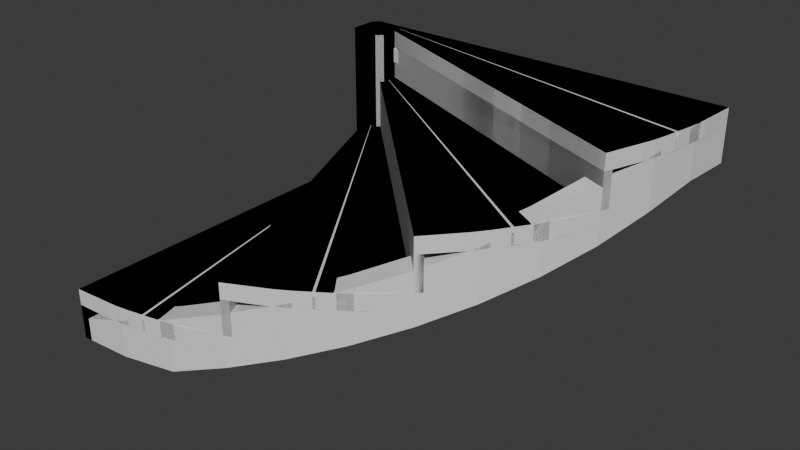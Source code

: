 # Source: build_wood_stairsSpiralLeft.blend  (saved by Blender 5.1.30; exported with 4.5.12 LTS)
import bpy
from mathutils import Matrix  # noqa: F401  (used for matrix-valued properties, if any)

bpy.ops.wm.read_factory_settings(use_empty=True)
scene = bpy.context.scene
scene.name = 'Scene'

# ---- materials (node trees are filled in below, after node groups)
mat_build_wood_plank = bpy.data.materials.new('build_wood_plank')
mat_build_wood_plank.diffuse_color = (0.42, 0.33, 0.24, 1.0)
mat_build_wood_beam = bpy.data.materials.new('build_wood_beam')
mat_build_wood_beam.diffuse_color = (0.3, 0.23, 0.17, 1.0)
mat_build_roof_thatch = bpy.data.materials.new('build_roof_thatch')
mat_build_roof_thatch.diffuse_color = (0.58, 0.48, 0.29, 1.0)

# ---- material node trees
mat_build_wood_plank.use_nodes = True; mat_build_wood_plank.node_tree.nodes.clear()
_N = mat_build_wood_plank.node_tree.nodes; _L = mat_build_wood_plank.node_tree.links
n0 = _N.new('ShaderNodeBsdfPrincipled'); n0.name = 'Principled BSDF'; n0.location = (-200, 100)
n1 = _N.new('ShaderNodeOutputMaterial'); n1.name = 'Material Output'; n1.location = (200, 100)
_L.new(n0.outputs[0], n1.inputs[0])
n1.is_active_output = True
mat_build_wood_beam.use_nodes = True; mat_build_wood_beam.node_tree.nodes.clear()
_N = mat_build_wood_beam.node_tree.nodes; _L = mat_build_wood_beam.node_tree.links
n0 = _N.new('ShaderNodeBsdfPrincipled'); n0.name = 'Principled BSDF'; n0.location = (-200, 100)
n1 = _N.new('ShaderNodeOutputMaterial'); n1.name = 'Material Output'; n1.location = (200, 100)
_L.new(n0.outputs[0], n1.inputs[0])
n1.is_active_output = True
mat_build_roof_thatch.use_nodes = True; mat_build_roof_thatch.node_tree.nodes.clear()
_N = mat_build_roof_thatch.node_tree.nodes; _L = mat_build_roof_thatch.node_tree.links
n0 = _N.new('ShaderNodeBsdfPrincipled'); n0.name = 'Principled BSDF'; n0.location = (-200, 100)
n1 = _N.new('ShaderNodeOutputMaterial'); n1.name = 'Material Output'; n1.location = (200, 100)
_L.new(n0.outputs[0], n1.inputs[0])
n1.is_active_output = True

# ---- world
world_world = bpy.data.worlds.new('World'); scene.world = world_world
world_world.use_nodes = True; world_world.node_tree.nodes.clear()
_N = world_world.node_tree.nodes; _L = world_world.node_tree.links
n0 = _N.new('ShaderNodeOutputWorld'); n0.name = 'World Output'; n0.location = (200, 100)
n1 = _N.new('ShaderNodeBackground'); n1.name = 'Background'; n1.location = (-200, 100)
n1.inputs[0].default_value = (0.05088, 0.05088, 0.05088, 1.0)
_L.new(n1.outputs[0], n0.inputs[0])
n0.is_active_output = True
world_world.color = (0.05088, 0.05088, 0.05088)
world_world.sun_shadow_jitter_overblur = 0.0

# ---- meshes
me_build_wood_stairsspiralleft = bpy.data.meshes.new('build_wood_stairsSpiralLeft')
me_build_wood_stairsspiralleft.from_pydata([(-1.0, 0.9, -0.5), (-1.0, -1.0, -0.5), (-0.96, -1.0, -0.5), (-0.96, 0.9, -0.5), (-1.0, 0.9, -0.33), (-1.0, -1.0, -0.33), (-0.96, -1.0, -0.33), (-0.96, 0.9, -0.33), (-1.0, 0.9, -0.33), (-1.0, -1.0, -0.33), (-0.807, -0.9907, -0.33), (-0.6157, -0.9627, -0.33), (-0.9808, 0.9019, -0.33), (-1.0, 0.9, -0.25), (-1.0, -1.0, -0.25), (-0.807, -0.9907, -0.25), (-0.6157, -0.9627, -0.25), (-0.9808, 0.9019, -0.25), (-0.9802, 0.902, -0.33), (-0.6039, -0.9604, -0.33), (-0.4166, -0.913, -0.33), (-0.2346, -0.8478, -0.33), (-0.9617, 0.9076, -0.33), (-0.9802, 0.902, -0.25), (-0.6039, -0.9604, -0.25), (-0.4166, -0.913, -0.25), (-0.2346, -0.8478, -0.25), (-0.9617, 0.9076, -0.25), (-1.0, 0.8951, -0.43), (-0.9462, 0.9087, -0.43), (-0.9315, 0.9117, -0.415), (-0.9315, 0.9117, -0.345), (-0.9462, 0.9087, -0.33), (-1.0, 0.8951, -0.33), (-1.0, 0.8922, -0.345), (-1.0, 0.8922, -0.415), (-0.6676, -0.8507, -0.43), (-0.5989, -0.837, -0.43), (-0.5842, -0.8341, -0.415), (-0.5842, -0.8341, -0.345), (-0.5989, -0.837, -0.33), (-0.6676, -0.8507, -0.33), (-0.6823, -0.8536, -0.345), (-0.6823, -0.8536, -0.415), (-0.9617, 0.9076, -0.25), (-0.2346, -0.8478, -0.25), (-0.1977, -0.8325, -0.25), (-0.9248, 0.9229, -0.25), (-0.9617, 0.9076, -0.08), (-0.2346, -0.8478, -0.08), (-0.1977, -0.8325, -0.08), (-0.9248, 0.9229, -0.08), (-0.9617, 0.9076, -0.08), (-0.2346, -0.8478, -0.08), (-0.05985, -0.7653, -0.08), (0.1061, -0.6663, -0.08), (-0.9447, 0.9167, -0.08), (-0.9617, 0.9076, 0.0), (-0.2346, -0.8478, 0.0), (-0.05985, -0.7653, 0.0), (0.1061, -0.6663, 0.0), (-0.9447, 0.9167, 0.0), (-0.9442, 0.917, -0.08), (0.1161, -0.6596, -0.08), (0.2711, -0.5441, -0.08), (0.4142, -0.4142, -0.08), (-0.9293, 0.9293, -0.08), (-0.9442, 0.917, 0.0), (0.1161, -0.6596, 0.0), (0.2711, -0.5441, 0.0), (0.4142, -0.4142, 0.0), (-0.9293, 0.9293, 0.0), (-0.9735, 0.8974, -0.18), (-0.9153, 0.9363, -0.18), (-0.9029, 0.9446, -0.165), (-0.9029, 0.9446, -0.095), (-0.9153, 0.9363, -0.08), (-0.9735, 0.8974, -0.08), (-0.986, 0.8891, -0.095), (-0.986, 0.8891, -0.165), (0.01537, -0.5826, -0.18), (0.07357, -0.5437, -0.18), (0.08605, -0.5354, -0.165), (0.08605, -0.5354, -0.095), (0.07357, -0.5437, -0.08), (0.01537, -0.5826, -0.08), (0.002899, -0.5909, -0.095), (0.002899, -0.5909, -0.165), (-0.9293, 0.9293, 0.0), (0.4142, -0.4142, 0.0), (0.4425, -0.3859, 0.0), (-0.901, 0.9576, 0.0), (-0.9293, 0.9293, 0.17), (0.4142, -0.4142, 0.17), (0.4425, -0.3859, 0.17), (-0.901, 0.9576, 0.17), (-0.9293, 0.9293, 0.17), (0.4142, -0.4142, 0.17), (0.5441, -0.2711, 0.17), (0.6596, -0.1161, 0.17), (-0.917, 0.9442, 0.17), (-0.9293, 0.9293, 0.25), (0.4142, -0.4142, 0.25), (0.5441, -0.2711, 0.25), (0.6596, -0.1161, 0.25), (-0.917, 0.9442, 0.25), (-0.9167, 0.9447, 0.17), (0.6663, -0.1061, 0.17), (0.7653, 0.05985, 0.17), (0.8478, 0.2346, 0.17), (-0.9076, 0.9617, 0.17), (-0.9167, 0.9447, 0.25), (0.6663, -0.1061, 0.25), (0.7653, 0.05985, 0.25), (0.8478, 0.2346, 0.25), (-0.9076, 0.9617, 0.25), (-0.9363, 0.9153, 0.07), (-0.8974, 0.9735, 0.07), (-0.8891, 0.986, 0.085), (-0.8891, 0.986, 0.155), (-0.8974, 0.9735, 0.17), (-0.9363, 0.9153, 0.17), (-0.9446, 0.9029, 0.155), (-0.9446, 0.9029, 0.085), (0.5437, -0.07357, 0.07), (0.5826, -0.01537, 0.07), (0.5909, -0.002899, 0.085), (0.5909, -0.002899, 0.155), (0.5826, -0.01537, 0.17), (0.5437, -0.07357, 0.17), (0.5354, -0.08605, 0.155), (0.5354, -0.08605, 0.085), (-0.9076, 0.9617, 0.25), (0.8478, 0.2346, 0.25), (0.8631, 0.2716, 0.25), (-0.8923, 0.9987, 0.25), (-0.9076, 0.9617, 0.42), (0.8478, 0.2346, 0.42), (0.8631, 0.2716, 0.42), (-0.8923, 0.9987, 0.42), (-0.9076, 0.9617, 0.42), (0.8478, 0.2346, 0.42), (0.913, 0.4166, 0.42), (0.9604, 0.6039, 0.42), (-0.902, 0.9802, 0.42), (-0.9076, 0.9617, 0.5), (0.8478, 0.2346, 0.5), (0.913, 0.4166, 0.5), (0.9604, 0.6039, 0.5), (-0.902, 0.9802, 0.5), (-0.9019, 0.9808, 0.42), (0.9627, 0.6157, 0.42), (0.9907, 0.807, 0.42), (1.0, 1.0, 0.42), (-0.9, 1.0, 0.42), (-0.9019, 0.9808, 0.5), (0.9627, 0.6157, 0.5), (0.9907, 0.807, 0.5), (1.0, 1.0, 0.5), (-0.9, 1.0, 0.5), (-0.9087, 0.9462, 0.32), (-0.8951, 1.0, 0.32), (-0.8922, 1.0, 0.335), (-0.8922, 1.0, 0.405), (-0.8951, 1.0, 0.42), (-0.9087, 0.9462, 0.42), (-0.9117, 0.9315, 0.405), (-0.9117, 0.9315, 0.335), (0.837, 0.5989, 0.32), (0.8507, 0.6676, 0.32), (0.8536, 0.6823, 0.335), (0.8536, 0.6823, 0.405), (0.8507, 0.6676, 0.42), (0.837, 0.5989, 0.42), (0.8341, 0.5842, 0.405), (0.8341, 0.5842, 0.335), (-1.0, -0.88, -0.5), (-1.0, -0.88, -0.4), (-1.0, -1.0, -0.5), (-1.0, -1.0, -0.4), (-0.7546, -0.8639, -0.5), (-0.7546, -0.8639, -0.3167), (-0.7389, -0.9829, -0.5), (-0.7389, -0.9829, -0.3167), (-0.7546, -0.8639, -0.5), (-0.7546, -0.8639, -0.3167), (-0.7389, -0.9829, -0.5), (-0.7389, -0.9829, -0.3167), (-0.5134, -0.8159, -0.4933), (-0.5134, -0.8159, -0.2333), (-0.4824, -0.9319, -0.4933), (-0.4824, -0.9319, -0.2333), (-0.5134, -0.8159, -0.4933), (-0.5134, -0.8159, -0.2333), (-0.4824, -0.9319, -0.4933), (-0.4824, -0.9319, -0.2333), (-0.2806, -0.7369, -0.41), (-0.2806, -0.7369, -0.15), (-0.2346, -0.8478, -0.41), (-0.2346, -0.8478, -0.15), (-0.2806, -0.7369, -0.41), (-0.2806, -0.7369, -0.15), (-0.2346, -0.8478, -0.41), (-0.2346, -0.8478, -0.15), (-0.06, -0.6281, -0.3267), (-0.06, -0.6281, -0.06667), (-1.11e-16, -0.7321, -0.3267), (-1.11e-16, -0.7321, -0.06667), (-0.06, -0.6281, -0.3267), (-0.06, -0.6281, -0.06667), (-1.11e-16, -0.7321, -0.3267), (-1.11e-16, -0.7321, -0.06667), (0.1445, -0.4915, -0.2433), (0.1445, -0.4915, 0.01667), (0.2175, -0.5867, -0.2433), (0.2175, -0.5867, 0.01667), (0.1445, -0.4915, -0.2433), (0.1445, -0.4915, 0.01667), (0.2175, -0.5867, -0.2433), (0.2175, -0.5867, 0.01667), (0.3294, -0.3294, -0.16), (0.3294, -0.3294, 0.1), (0.4142, -0.4142, -0.16), (0.4142, -0.4142, 0.1), (0.3294, -0.3294, -0.16), (0.3294, -0.3294, 0.1), (0.4142, -0.4142, -0.16), (0.4142, -0.4142, 0.1), (0.4915, -0.1445, -0.07667), (0.4915, -0.1445, 0.1833), (0.5867, -0.2175, -0.07667), (0.5867, -0.2175, 0.1833), (0.4915, -0.1445, -0.07667), (0.4915, -0.1445, 0.1833), (0.5867, -0.2175, -0.07667), (0.5867, -0.2175, 0.1833), (0.6281, 0.06, 0.006667), (0.6281, 0.06, 0.2667), (0.7321, -2.22e-16, 0.006667), (0.7321, -2.22e-16, 0.2667), (0.6281, 0.06, 0.006667), (0.6281, 0.06, 0.2667), (0.7321, -2.22e-16, 0.006667), (0.7321, -2.22e-16, 0.2667), (0.7369, 0.2806, 0.09), (0.7369, 0.2806, 0.35), (0.8478, 0.2346, 0.09), (0.8478, 0.2346, 0.35), (0.7369, 0.2806, 0.09), (0.7369, 0.2806, 0.35), (0.8478, 0.2346, 0.09), (0.8478, 0.2346, 0.35), (0.8159, 0.5134, 0.1733), (0.8159, 0.5134, 0.4333), (0.9319, 0.4824, 0.1733), (0.9319, 0.4824, 0.4333), (0.8159, 0.5134, 0.1733), (0.8159, 0.5134, 0.4333), (0.9319, 0.4824, 0.1733), (0.9319, 0.4824, 0.4333), (0.8639, 0.7546, 0.24), (0.8639, 0.7546, 0.5), (0.9829, 0.7389, 0.24), (0.9829, 0.7389, 0.5), (0.8639, 0.7546, 0.24), (0.8639, 0.7546, 0.5), (0.9829, 0.7389, 0.24), (0.9829, 0.7389, 0.5), (0.88, 1.0, 0.24), (0.88, 1.0, 0.5), (1.0, 1.0, 0.24), (1.0, 1.0, 0.5), (-0.97, 0.8, -0.5), (-0.83, 0.8, -0.5), (-0.8, 0.83, -0.5), (-0.8, 0.97, -0.5), (-0.83, 1.0, -0.5), (-0.97, 1.0, -0.5), (-1.0, 0.97, -0.5), (-1.0, 0.83, -0.5), (-0.97, 0.8, 0.5), (-0.83, 0.8, 0.5), (-0.8, 0.83, 0.5), (-0.8, 0.97, 0.5), (-0.83, 1.0, 0.5), (-0.97, 1.0, 0.5), (-1.0, 0.97, 0.5), (-1.0, 0.83, 0.5)], [], [(4, 5, 6, 7), (3, 2, 1, 0), (0, 1, 5, 4), (1, 2, 6, 5), (2, 3, 7, 6), (3, 0, 4, 7), (13, 14, 15, 16, 17), (12, 11, 10, 9, 8), (8, 9, 14, 13), (9, 10, 15, 14), (10, 11, 16, 15), (11, 12, 17, 16), (12, 8, 13, 17), (23, 24, 25, 26, 27), (22, 21, 20, 19, 18), (18, 19, 24, 23), (19, 20, 25, 24), (20, 21, 26, 25), (21, 22, 27, 26), (22, 18, 23, 27), (36, 37, 38, 39, 40, 41, 42, 43), (35, 34, 33, 32, 31, 30, 29, 28), (28, 29, 37, 36), (29, 30, 38, 37), (30, 31, 39, 38), (31, 32, 40, 39), (32, 33, 41, 40), (33, 34, 42, 41), (34, 35, 43, 42), (35, 28, 36, 43), (48, 49, 50, 51), (47, 46, 45, 44), (44, 45, 49, 48), (45, 46, 50, 49), (46, 47, 51, 50), (47, 44, 48, 51), (57, 58, 59, 60, 61), (56, 55, 54, 53, 52), (52, 53, 58, 57), (53, 54, 59, 58), (54, 55, 60, 59), (55, 56, 61, 60), (56, 52, 57, 61), (67, 68, 69, 70, 71), (66, 65, 64, 63, 62), (62, 63, 68, 67), (63, 64, 69, 68), (64, 65, 70, 69), (65, 66, 71, 70), (66, 62, 67, 71), (80, 81, 82, 83, 84, 85, 86, 87), (79, 78, 77, 76, 75, 74, 73, 72), (72, 73, 81, 80), (73, 74, 82, 81), (74, 75, 83, 82), (75, 76, 84, 83), (76, 77, 85, 84), (77, 78, 86, 85), (78, 79, 87, 86), (79, 72, 80, 87), (92, 93, 94, 95), (91, 90, 89, 88), (88, 89, 93, 92), (89, 90, 94, 93), (90, 91, 95, 94), (91, 88, 92, 95), (101, 102, 103, 104, 105), (100, 99, 98, 97, 96), (96, 97, 102, 101), (97, 98, 103, 102), (98, 99, 104, 103), (99, 100, 105, 104), (100, 96, 101, 105), (111, 112, 113, 114, 115), (110, 109, 108, 107, 106), (106, 107, 112, 111), (107, 108, 113, 112), (108, 109, 114, 113), (109, 110, 115, 114), (110, 106, 111, 115), (124, 125, 126, 127, 128, 129, 130, 131), (123, 122, 121, 120, 119, 118, 117, 116), (116, 117, 125, 124), (117, 118, 126, 125), (118, 119, 127, 126), (119, 120, 128, 127), (120, 121, 129, 128), (121, 122, 130, 129), (122, 123, 131, 130), (123, 116, 124, 131), (136, 137, 138, 139), (135, 134, 133, 132), (132, 133, 137, 136), (133, 134, 138, 137), (134, 135, 139, 138), (135, 132, 136, 139), (145, 146, 147, 148, 149), (144, 143, 142, 141, 140), (140, 141, 146, 145), (141, 142, 147, 146), (142, 143, 148, 147), (143, 144, 149, 148), (144, 140, 145, 149), (155, 156, 157, 158, 159), (154, 153, 152, 151, 150), (150, 151, 156, 155), (151, 152, 157, 156), (152, 153, 158, 157), (153, 154, 159, 158), (154, 150, 155, 159), (168, 169, 170, 171, 172, 173, 174, 175), (167, 166, 165, 164, 163, 162, 161, 160), (160, 161, 169, 168), (161, 162, 170, 169), (162, 163, 171, 170), (163, 164, 172, 171), (164, 165, 173, 172), (165, 166, 174, 173), (166, 167, 175, 174), (167, 160, 168, 175), (177, 179, 183, 181), (176, 180, 182, 178), (178, 182, 183, 179), (176, 177, 181, 180), (176, 178, 179, 177), (180, 181, 183, 182), (185, 187, 191, 189), (184, 188, 190, 186), (186, 190, 191, 187), (184, 185, 189, 188), (184, 186, 187, 185), (188, 189, 191, 190), (193, 195, 199, 197), (192, 196, 198, 194), (194, 198, 199, 195), (192, 193, 197, 196), (192, 194, 195, 193), (196, 197, 199, 198), (201, 203, 207, 205), (200, 204, 206, 202), (202, 206, 207, 203), (200, 201, 205, 204), (200, 202, 203, 201), (204, 205, 207, 206), (209, 211, 215, 213), (208, 212, 214, 210), (210, 214, 215, 211), (208, 209, 213, 212), (208, 210, 211, 209), (212, 213, 215, 214), (217, 219, 223, 221), (216, 220, 222, 218), (218, 222, 223, 219), (216, 217, 221, 220), (216, 218, 219, 217), (220, 221, 223, 222), (225, 227, 231, 229), (224, 228, 230, 226), (226, 230, 231, 227), (224, 225, 229, 228), (224, 226, 227, 225), (228, 229, 231, 230), (233, 235, 239, 237), (232, 236, 238, 234), (234, 238, 239, 235), (232, 233, 237, 236), (232, 234, 235, 233), (236, 237, 239, 238), (241, 243, 247, 245), (240, 244, 246, 242), (242, 246, 247, 243), (240, 241, 245, 244), (240, 242, 243, 241), (244, 245, 247, 246), (249, 251, 255, 253), (248, 252, 254, 250), (250, 254, 255, 251), (248, 249, 253, 252), (248, 250, 251, 249), (252, 253, 255, 254), (257, 259, 263, 261), (256, 260, 262, 258), (258, 262, 263, 259), (256, 257, 261, 260), (256, 258, 259, 257), (260, 261, 263, 262), (265, 267, 271, 269), (264, 268, 270, 266), (266, 270, 271, 267), (264, 265, 269, 268), (264, 266, 267, 265), (268, 269, 271, 270), (280, 281, 282, 283, 284, 285, 286, 287), (279, 278, 277, 276, 275, 274, 273, 272), (272, 273, 281, 280), (273, 274, 282, 281), (274, 275, 283, 282), (275, 276, 284, 283), (276, 277, 285, 284), (277, 278, 286, 285), (278, 279, 287, 286), (279, 272, 280, 287)])
me_build_wood_stairsspiralleft.polygons.foreach_set('material_index', [0, 0, 0, 0, 0, 0, 0, 0, 0, 0, 0, 0, 0, 0, 0, 0, 0, 0, 0, 0, 1, 1, 1, 1, 1, 1, 1, 1, 1, 1, 0, 0, 0, 0, 0, 0, 0, 0, 0, 0, 0, 0, 0, 0, 0, 0, 0, 0, 0, 0, 1, 1, 1, 1, 1, 1, 1, 1, 1, 1, 0, 0, 0, 0, 0, 0, 0, 0, 0, 0, 0, 0, 0, 0, 0, 0, 0, 0, 0, 0, 1, 1, 1, 1, 1, 1, 1, 1, 1, 1, 0, 0, 0, 0, 0, 0, 0, 0, 0, 0, 0, 0, 0, 0, 0, 0, 0, 0, 0, 0, 1, 1, 1, 1, 1, 1, 1, 1, 1, 1, 1, 1, 1, 1, 1, 1, 1, 1, 1, 1, 1, 1, 1, 1, 1, 1, 1, 1, 1, 1, 1, 1, 1, 1, 1, 1, 1, 1, 1, 1, 1, 1, 1, 1, 1, 1, 1, 1, 1, 1, 1, 1, 1, 1, 1, 1, 1, 1, 1, 1, 1, 1, 1, 1, 1, 1, 1, 1, 1, 1, 1, 1, 1, 1, 1, 1, 1, 1, 1, 1, 1, 1, 1, 1, 1, 1, 1, 1, 1, 1, 1, 1])
_uv = me_build_wood_stairsspiralleft.uv_layers.new(name='UVMap')
_uv.uv.foreach_set('vector', [-0.05758, 0.9275, 0.8924, 0.9275, 0.8924, 0.9475, -0.05758, 0.9475, -0.05758, 0.9275, 0.8924, 0.9275, 0.8924, 0.9475, -0.05758, 0.9475, -0.05758, 0.895, 0.8924, 0.895, 0.8924, 0.98, -0.05758, 0.98, 0.1424, 0.9475, 0.1424, 0.9275, 0.2274, 0.9275, 0.2274, 0.9475, 0.8924, 0.98, -0.05758, 0.98, -0.05758, 0.895, 0.8924, 0.895, 0.1424, 0.9475, 0.1424, 0.9275, 0.2274, 0.9275, 0.2274, 0.9475, -0.2536, -0.03357, 0.6964, -0.03357, 0.6918, 0.06295, 0.6778, 0.1586, -0.2545, -0.02397, -0.2545, 0.149, 0.6778, -0.03357, 0.6918, 0.06205, 0.6964, 0.1586, -0.2536, 0.1586, -0.2536, 0.0425, 0.6964, 0.0425, 0.6964, 0.0825, -0.2536, 0.0825, -0.3271, 0.0425, -0.2305, 0.0425, -0.2305, 0.0825, -0.3271, 0.0825, -0.2744, 0.0425, -0.1778, 0.0425, -0.1778, 0.0825, -0.2744, 0.0825, 0.6097, 0.0825, -0.3403, 0.0825, -0.3403, 0.0425, 0.6097, 0.0425, -0.2481, 0.0825, -0.2578, 0.0825, -0.2578, 0.0425, -0.2481, 0.0425, -0.0305, 0.8414, 0.9195, 0.8414, 0.9148, 0.938, 0.9009, 1.034, -0.03144, 0.851, -0.03144, 1.024, 0.9009, 0.8414, 0.9148, 0.937, 0.9195, 1.034, -0.0305, 1.034, -0.0305, 0.9175, 0.9195, 0.9175, 0.9195, 0.9575, -0.0305, 0.9575, 0.09813, 0.9175, 0.1948, 0.9175, 0.1948, 0.9575, 0.09813, 0.9575, 0.1584, 0.9175, 0.2551, 0.9175, 0.2551, 0.9575, 0.1584, 0.9575, 0.8553, 0.9575, -0.09467, 0.9575, -0.09467, 0.9175, 0.8553, 0.9175, 0.181, 0.9575, 0.1714, 0.9575, 0.1714, 0.9175, 0.181, 0.9175, 1.193, 0.4625, 1.158, 0.4625, 1.15, 0.455, 1.15, 0.42, 1.158, 0.4125, 1.193, 0.4125, 1.2, 0.42, 1.2, 0.455, 1.143, 0.42, 1.143, 0.455, 1.143, 0.4625, 1.115, 0.4625, 1.108, 0.455, 1.108, 0.42, 1.115, 0.4125, 1.143, 0.4125, 0.2461, 0.4477, 0.2446, 0.42, 1.135, 0.42, 1.135, 0.455, 0.2446, 0.4428, 0.2446, 0.4322, 1.135, 0.4322, 1.135, 0.4428, 0.2446, 0.455, 0.2446, 0.42, 1.135, 0.42, 1.135, 0.455, 0.2446, 0.4428, 0.2446, 0.4322, 1.135, 0.4322, 1.135, 0.4428, 0.2446, 0.455, 0.2461, 0.4273, 1.135, 0.42, 1.135, 0.455, 0.2492, 0.4442, 0.2506, 0.4374, 1.138, 0.4308, 1.138, 0.4409, 0.2542, 0.455, 0.2542, 0.42, 1.141, 0.42, 1.141, 0.455, 0.2525, 0.4376, 0.2511, 0.4308, 1.14, 0.4341, 1.14, 0.4442, 0.1397, 0.6775, 1.09, 0.6775, 1.09, 0.6975, 0.1397, 0.6975, 0.1397, 0.6775, 1.09, 0.6775, 1.09, 0.6975, 0.1397, 0.6975, 0.1397, 0.645, 1.09, 0.645, 1.09, 0.73, 0.1397, 0.73, 0.618, 0.6975, 0.618, 0.6775, 0.703, 0.6775, 0.703, 0.6975, 1.09, 0.73, 0.1397, 0.73, 0.1397, 0.645, 1.09, 0.645, 0.618, 0.6975, 0.618, 0.6775, 0.703, 0.6775, 0.703, 0.6975, -0.5687, -0.03357, 0.3813, -0.03357, 0.3766, 0.06295, 0.3627, 0.1586, -0.5696, -0.02397, -0.5696, 0.149, 0.3627, -0.03357, 0.3766, 0.06205, 0.3813, 0.1586, -0.5687, 0.1586, -0.5687, 0.0425, 0.3813, 0.0425, 0.3813, 0.0825, -0.5687, 0.0825, -0.2525, 0.0425, -0.1558, 0.0425, -0.1558, 0.0825, -0.2525, 0.0825, -0.1871, 0.0425, -0.09046, 0.0425, -0.09046, 0.0825, -0.1871, 0.0825, 0.3415, 0.0825, -0.6085, 0.0825, -0.6085, 0.0425, 0.3415, 0.0425, -0.1669, 0.0825, -0.1765, 0.0825, -0.1765, 0.0425, -0.1669, 0.0425, 0.3289, 0.7164, 1.279, 0.7164, 1.274, 0.813, 1.26, 0.9086, 0.328, 0.726, 0.328, 0.899, 1.26, 0.7164, 1.274, 0.812, 1.279, 0.9086, 0.3289, 0.9086, 0.3289, 0.7925, 1.279, 0.7925, 1.279, 0.8325, 0.3289, 0.8325, 0.8224, 0.7925, 0.919, 0.7925, 0.919, 0.8325, 0.8224, 0.8325, 0.8904, 0.7925, 0.987, 0.7925, 0.987, 0.8325, 0.8904, 0.8325, 1.266, 0.8325, 0.3158, 0.8325, 0.3158, 0.7925, 1.266, 0.7925, 0.9094, 0.8325, 0.8998, 0.8325, 0.8998, 0.7925, 0.9094, 0.7925, 1.075, 0.9625, 1.04, 0.9625, 1.033, 0.955, 1.033, 0.92, 1.04, 0.9125, 1.075, 0.9125, 1.083, 0.92, 1.083, 0.955, 1.083, 0.92, 1.083, 0.955, 1.075, 0.9625, 1.04, 0.9625, 1.033, 0.955, 1.033, 0.92, 1.04, 0.9125, 1.075, 0.9125, 0.2761, 0.955, 0.2761, 0.92, 1.166, 0.92, 1.166, 0.955, 0.2761, 0.9428, 0.2761, 0.9322, 1.166, 0.9322, 1.166, 0.9428, 0.2761, 0.955, 0.2761, 0.92, 1.166, 0.92, 1.166, 0.955, 0.2761, 0.9428, 0.2761, 0.9322, 1.166, 0.9322, 1.166, 0.9428, 0.2761, 0.955, 0.2761, 0.92, 1.166, 0.92, 1.166, 0.955, 0.2761, 0.9428, 0.2761, 0.9322, 1.166, 0.9322, 1.166, 0.9428, 0.2761, 0.955, 0.2761, 0.92, 1.166, 0.92, 1.166, 0.955, 0.2761, 0.9428, 0.2761, 0.9322, 1.166, 0.9322, 1.166, 0.9428, 1.387, 0.0725, 0.4366, 0.0725, 0.4366, 0.0525, 1.387, 0.0525, 1.387, 0.0725, 0.4366, 0.0725, 0.4366, 0.0525, 1.387, 0.0525, 1.387, 0.105, 0.4366, 0.105, 0.4366, 0.02, 1.387, 0.02, 0.7295, 0.0725, 0.7295, 0.0525, 0.8145, 0.0525, 0.8145, 0.0725, 0.4366, 0.02, 1.387, 0.02, 1.387, 0.105, 0.4366, 0.105, 0.7295, 0.0725, 0.7295, 0.0525, 0.8145, 0.0525, 0.8145, 0.0725, 0.09047, 0.2164, 1.04, 0.2164, 1.036, 0.313, 1.022, 0.4086, 0.08954, 0.226, 0.08954, 0.399, 1.022, 0.2164, 1.036, 0.312, 1.04, 0.4086, 0.09047, 0.4086, 0.09047, 0.2925, 1.04, 0.2925, 1.04, 0.3325, 0.09047, 0.3325, 0.7334, 0.2925, 0.8301, 0.2925, 0.8301, 0.3325, 0.7334, 0.3325, 0.8014, 0.2925, 0.8981, 0.2925, 0.8981, 0.3325, 0.8014, 0.3325, 1.054, 0.3325, 0.1036, 0.3325, 0.1036, 0.2925, 1.054, 0.2925, 0.8207, 0.3325, 0.811, 0.3325, 0.811, 0.2925, 0.8207, 0.2925, 0.14, 0.4664, 1.09, 0.4664, 1.085, 0.563, 1.071, 0.6586, 0.1391, 0.476, 0.1391, 0.649, 1.071, 0.4664, 1.085, 0.562, 1.09, 0.6586, 0.14, 0.6586, 0.14, 0.5425, 1.09, 0.5425, 1.09, 0.5825, 0.14, 0.5825, 0.9081, 0.5425, 1.005, 0.5425, 1.005, 0.5825, 0.9081, 0.5825, 0.9735, 0.5425, 1.07, 0.5425, 1.07, 0.5825, 0.9735, 0.5825, 1.13, 0.5825, 0.1798, 0.5825, 0.1798, 0.5425, 1.13, 0.5425, 0.9942, 0.5825, 0.9846, 0.5825, 0.9846, 0.5425, 0.9942, 0.5425, 0.3466, 0.8375, 0.3116, 0.8375, 0.3041, 0.83, 0.3041, 0.795, 0.3116, 0.7875, 0.3466, 0.7875, 0.3541, 0.795, 0.3541, 0.83, 0.3541, 0.795, 0.3541, 0.83, 0.3466, 0.8375, 0.3116, 0.8375, 0.3041, 0.83, 0.3041, 0.795, 0.3116, 0.7875, 0.3466, 0.7875, -0.1765, 0.83, -0.1765, 0.795, 0.7135, 0.795, 0.7135, 0.83, -0.1765, 0.8178, -0.1765, 0.8072, 0.7135, 0.8072, 0.7135, 0.8178, -0.1765, 0.83, -0.1765, 0.795, 0.7135, 0.795, 0.7135, 0.83, -0.1765, 0.8178, -0.1765, 0.8072, 0.7135, 0.8072, 0.7135, 0.8178, -0.1765, 0.83, -0.1765, 0.795, 0.7135, 0.795, 0.7135, 0.83, -0.1765, 0.8178, -0.1765, 0.8072, 0.7135, 0.8072, 0.7135, 0.8178, -0.1765, 0.83, -0.1765, 0.795, 0.7135, 0.795, 0.7135, 0.83, -0.1765, 0.8178, -0.1765, 0.8072, 0.7135, 0.8072, 0.7135, 0.8178, -0.2387, 0.9275, 0.7113, 0.9275, 0.7113, 0.9475, -0.2387, 0.9475, -0.2387, 0.9275, 0.7113, 0.9275, 0.7113, 0.9475, -0.2387, 0.9475, -0.2387, 0.895, 0.7113, 0.895, 0.7113, 0.98, -0.2387, 0.98, 0.4896, 0.9475, 0.4896, 0.9275, 0.5746, 0.9275, 0.5746, 0.9475, 0.7113, 0.98, -0.2387, 0.98, -0.2387, 0.895, 0.7113, 0.895, 0.4896, 0.9475, 0.4896, 0.9275, 0.5746, 0.9275, 0.5746, 0.9475, -0.05458, 0.09143, 0.8954, 0.09143, 0.8908, 0.188, 0.8768, 0.2836, -0.05551, 0.101, -0.05551, 0.274, 0.8768, 0.09143, 0.8908, 0.187, 0.8954, 0.2836, -0.05458, 0.2836, -0.05458, 0.1675, 0.8954, 0.1675, 0.8954, 0.2075, -0.05458, 0.2075, 0.8022, 0.1675, 0.8989, 0.1675, 0.8989, 0.2075, 0.8022, 0.2075, 0.8625, 0.1675, 0.9592, 0.1675, 0.9592, 0.2075, 0.8625, 0.2075, 0.9596, 0.2075, 0.00959, 0.2075, 0.00959, 0.1675, 0.9596, 0.1675, 0.8859, 0.2075, 0.8763, 0.2075, 0.8763, 0.1675, 0.8859, 0.1675, -0.2015, 0.09143, 0.7485, 0.09143, 0.7438, 0.188, 0.7299, 0.2836, -0.2024, 0.101, -0.2024, 0.274, 0.7299, 0.09143, 0.7438, 0.187, 0.7485, 0.2836, -0.2015, 0.2836, -0.2015, 0.1675, 0.7485, 0.1675, 0.7485, 0.2075, -0.2015, 0.2075, 0.7094, 0.1675, 0.8061, 0.1675, 0.8061, 0.2075, 0.7094, 0.2075, 0.7622, 0.1675, 0.8588, 0.1675, 0.8588, 0.2075, 0.7622, 0.2075, 0.8353, 0.2075, -0.1147, 0.2075, -0.1147, 0.1675, 0.8353, 0.1675, 0.7895, 0.2075, 0.7798, 0.2075, 0.7798, 0.1675, 0.7895, 0.1675, 0.2766, 0.5875, 0.2416, 0.5875, 0.2341, 0.58, 0.2341, 0.545, 0.2416, 0.5375, 0.2766, 0.5375, 0.2841, 0.545, 0.2841, 0.58, 0.3268, 0.545, 0.3268, 0.58, 0.3193, 0.5875, 0.2916, 0.5875, 0.2912, 0.58, 0.2912, 0.545, 0.2916, 0.5375, 0.3193, 0.5375, 0.114, 0.58, 0.1155, 0.5523, 1.004, 0.545, 1.004, 0.58, 0.1186, 0.5692, 0.12, 0.5624, 1.007, 0.5558, 1.007, 0.5659, 0.1235, 0.58, 0.1235, 0.545, 1.011, 0.545, 1.011, 0.58, 0.1218, 0.5626, 0.1204, 0.5558, 1.009, 0.5591, 1.009, 0.5692, 0.1155, 0.5727, 0.114, 0.545, 1.004, 0.545, 1.004, 0.58, 0.114, 0.5678, 0.114, 0.5572, 1.004, 0.5572, 1.004, 0.5678, 0.114, 0.58, 0.114, 0.545, 1.004, 0.545, 1.004, 0.58, 0.114, 0.5678, 0.114, 0.5572, 1.004, 0.5572, 1.004, 0.5678, 0.3347, 0.2174, 0.331, 0.1576, 0.4683, 0.1576, 0.4646, 0.2174, 0.3708, 0.1576, 0.4938, 0.1576, 0.4977, 0.2174, 0.3669, 0.2174, 0.3161, 0.1835, 0.4407, 0.1438, 0.4685, 0.2312, 0.3313, 0.2312, 0.3198, 0.1939, 0.335, 0.1462, 0.4648, 0.1438, 0.437, 0.2312, 0.6485, 0.2175, 0.6485, 0.1575, 0.6985, 0.1575, 0.6985, 0.2175, 0.6485, 0.1575, 0.7402, 0.1575, 0.7402, 0.2175, 0.6485, 0.2175, -0.2212, 0.4674, -0.2249, 0.4076, -0.08765, 0.4076, -0.09138, 0.4674, -0.2009, 0.4076, -0.07788, 0.4076, -0.07396, 0.4674, -0.2048, 0.4674, -0.2527, 0.4121, -0.127, 0.3756, -0.08756, 0.4994, -0.2248, 0.4994, -0.2489, 0.4653, -0.2211, 0.3779, -0.09129, 0.3756, -0.1308, 0.4994, 0.009852, 0.4675, 0.009852, 0.4075, 0.1015, 0.4075, 0.1015, 0.4675, 0.01319, 0.4075, 0.1432, 0.4075, 0.1432, 0.4675, 0.01319, 0.4675, 0.0112, 0.3424, 0.00747, 0.2826, 0.1447, 0.2826, 0.141, 0.3424, -0.02936, 0.2826, 0.1005, 0.2826, 0.1042, 0.3424, -0.03309, 0.3424, -0.03203, 0.2506, 0.1052, 0.2506, 0.1447, 0.3744, 0.007422, 0.3744, -0.0283, 0.3756, 0.01116, 0.2518, 0.141, 0.2494, 0.1015, 0.3732, 0.1565, 0.3425, 0.1565, 0.2825, 0.2865, 0.2825, 0.2865, 0.3425, 0.1981, 0.2825, 0.3281, 0.2825, 0.3281, 0.3425, 0.1981, 0.3425, 0.1218, 0.5924, 0.1181, 0.5326, 0.2554, 0.5326, 0.2517, 0.5924, 0.08127, 0.5326, 0.2111, 0.5326, 0.2148, 0.5924, 0.07754, 0.5924, 0.07848, 0.5006, 0.2158, 0.5006, 0.2552, 0.6244, 0.1179, 0.6244, 0.08222, 0.6256, 0.1217, 0.5018, 0.2515, 0.4994, 0.212, 0.6232, 0.2146, 0.5925, 0.2146, 0.5325, 0.3446, 0.5325, 0.3446, 0.5925, 0.2563, 0.5325, 0.3863, 0.5325, 0.3863, 0.5925, 0.2563, 0.5925, 0.7415, 0.09244, 0.7378, 0.03256, 0.8751, 0.03256, 0.8713, 0.09244, 0.7009, 0.03256, 0.8308, 0.03256, 0.8345, 0.09244, 0.6972, 0.09244, 0.698, 0.0005662, 0.8353, 0.0005662, 0.8748, 0.1244, 0.7375, 0.1244, 0.7018, 0.1256, 0.7412, 0.001757, 0.871, -0.0006248, 0.8316, 0.1232, 0.778, 0.0925, 0.778, 0.0325, 0.908, 0.0325, 0.908, 0.0925, 0.8197, 0.0325, 0.9497, 0.0325, 0.9497, 0.0925, 0.8197, 0.0925, 0.2017, 0.09244, 0.198, 0.03256, 0.3353, 0.03256, 0.3315, 0.09244, 0.1612, 0.03256, 0.291, 0.03256, 0.2947, 0.09244, 0.1574, 0.09244, 0.1581, 0.0005662, 0.2954, 0.0005662, 0.3349, 0.1244, 0.1976, 0.1244, 0.1619, 0.1256, 0.2013, 0.001757, 0.3311, -0.0006248, 0.2917, 0.1232, 0.1798, 0.0925, 0.1798, 0.0325, 0.3098, 0.0325, 0.3098, 0.0925, 0.2215, 0.0325, 0.3515, 0.0325, 0.3515, 0.0925, 0.2215, 0.0925, 0.7312, 0.09244, 0.7274, 0.03256, 0.8647, 0.03256, 0.861, 0.09244, 0.6906, 0.03256, 0.8204, 0.03256, 0.8241, 0.09244, 0.6869, 0.09244, 0.6875, 0.0005662, 0.8248, 0.0005662, 0.8642, 0.1244, 0.7269, 0.1244, 0.6912, 0.1256, 0.7307, 0.001757, 0.8605, -0.0006248, 0.821, 0.1232, 0.65, 0.0925, 0.65, 0.0325, 0.78, 0.0325, 0.78, 0.0925, 0.6917, 0.0325, 0.8217, 0.0325, 0.8217, 0.0925, 0.6917, 0.0925, 0.173, 0.3424, 0.1693, 0.2826, 0.3066, 0.2826, 0.3028, 0.3424, 0.1325, 0.2826, 0.2623, 0.2826, 0.266, 0.3424, 0.1287, 0.3424, 0.1293, 0.2506, 0.2665, 0.2506, 0.306, 0.3744, 0.1687, 0.3744, 0.133, 0.3756, 0.1725, 0.2518, 0.3023, 0.2494, 0.2628, 0.3732, 0.03343, 0.3425, 0.03343, 0.2825, 0.1634, 0.2825, 0.1634, 0.3425, 0.0751, 0.2825, 0.2051, 0.2825, 0.2051, 0.3425, 0.0751, 0.3425, 1.067, 0.3424, 1.064, 0.2826, 1.201, 0.2826, 1.197, 0.3424, 1.027, 0.2826, 1.157, 0.2826, 1.16, 0.3424, 1.023, 0.3424, 1.023, 0.2506, 1.161, 0.2506, 1.2, 0.3744, 1.063, 0.3744, 1.027, 0.3756, 1.067, 0.2518, 1.196, 0.2494, 1.157, 0.3732, 0.8715, 0.3425, 0.8715, 0.2825, 1.002, 0.2825, 1.002, 0.3425, 0.9132, 0.2825, 1.043, 0.2825, 1.043, 0.3425, 0.9132, 0.3425, 1.25, 0.09244, 1.247, 0.03256, 1.384, 0.03256, 1.38, 0.09244, 1.21, 0.03256, 1.34, 0.03256, 1.343, 0.09244, 1.206, 0.09244, 1.206, 0.0005662, 1.344, 0.0005662, 1.383, 0.1244, 1.246, 0.1244, 1.21, 0.1256, 1.25, 0.001757, 1.379, -0.0006248, 1.34, 0.1232, 1.002, 0.0925, 1.002, 0.0325, 1.132, 0.0325, 1.132, 0.0925, 1.044, 0.0325, 1.174, 0.0325, 1.174, 0.0925, 1.044, 0.0925, 0.9363, 0.5924, 0.9325, 0.5326, 1.067, 0.5326, 1.064, 0.5924, 0.9033, 0.5326, 1.031, 0.5326, 1.034, 0.5924, 0.8995, 0.5924, 0.8995, 0.4995, 1.034, 0.4995, 1.067, 0.6255, 0.9316, 0.6255, 0.9033, 0.6265, 0.9354, 0.5005, 1.063, 0.4985, 1.031, 0.6245, 0.6474, 0.5925, 0.6474, 0.5325, 0.7774, 0.5325, 0.7774, 0.5925, 0.6808, 0.5325, 0.8108, 0.5325, 0.8108, 0.5925, 0.6808, 0.5925, 0.7589, 0.2174, 0.755, 0.1576, 0.8858, 0.1576, 0.8819, 0.2174, 0.7589, 0.1576, 0.8819, 0.1576, 0.8858, 0.2174, 0.755, 0.2174, 0.755, 0.1225, 0.8858, 0.1225, 0.8858, 0.2525, 0.755, 0.2525, 0.7589, 0.2525, 0.7589, 0.1225, 0.8819, 0.1225, 0.8819, 0.2525, 0.4742, 0.2175, 0.4742, 0.1575, 0.6042, 0.1575, 0.6042, 0.2175, 0.4742, 0.1575, 0.6042, 0.1575, 0.6042, 0.2175, 0.4742, 0.2175, 1.33, 0.3625, 1.26, 0.3625, 1.245, 0.3475, 1.245, 0.2775, 1.26, 0.2625, 1.33, 0.2625, 1.345, 0.2775, 1.345, 0.3475, 1.345, 0.2775, 1.345, 0.3475, 1.33, 0.3625, 1.26, 0.3625, 1.245, 0.3475, 1.245, 0.2775, 1.26, 0.2625, 1.33, 0.2625, 0.5953, 0.3475, 0.5953, 0.2775, 1.095, 0.2775, 1.095, 0.3475, 0.5953, 0.3231, 0.5953, 0.3019, 1.095, 0.3019, 1.095, 0.3231, 0.5953, 0.3475, 0.5953, 0.2775, 1.095, 0.2775, 1.095, 0.3475, 0.5953, 0.3231, 0.5953, 0.3019, 1.095, 0.3019, 1.095, 0.3231, 0.5953, 0.3475, 0.5953, 0.2775, 1.095, 0.2775, 1.095, 0.3475, 0.5953, 0.3231, 0.5953, 0.3019, 1.095, 0.3019, 1.095, 0.3231, 0.5953, 0.3475, 0.5953, 0.2775, 1.095, 0.2775, 1.095, 0.3475, 0.5953, 0.3231, 0.5953, 0.3019, 1.095, 0.3019, 1.095, 0.3231])
me_build_wood_stairsspiralleft.materials.append(mat_build_wood_plank)
me_build_wood_stairsspiralleft.materials.append(mat_build_wood_beam)
me_build_wood_stairsspiralleft.materials.append(mat_build_roof_thatch)
me_build_wood_stairsspiralleft.update()
me_build_wood_stairsspiralleft_lod1 = bpy.data.meshes.new('build_wood_stairsSpiralLeft_lod1')
me_build_wood_stairsspiralleft_lod1.from_pydata([(-1.0, 0.9, -0.5), (-1.0, -1.0, -0.5), (-0.96, -1.0, -0.5), (-0.96, 0.9, -0.5), (-1.0, 0.9, -0.33), (-1.0, -1.0, -0.33), (-0.96, -1.0, -0.33), (-0.96, 0.9, -0.33), (-1.0, 0.9, -0.33), (-1.0, -1.0, -0.33), (-0.7389, -0.9829, -0.33), (-0.4824, -0.9319, -0.33), (-0.2346, -0.8478, -0.33), (-0.9617, 0.9076, -0.33), (-1.0, 0.9, -0.25), (-1.0, -1.0, -0.25), (-0.7389, -0.9829, -0.25), (-0.4824, -0.9319, -0.25), (-0.2346, -0.8478, -0.25), (-0.9617, 0.9076, -0.25), (-0.9617, 0.9076, -0.25), (-0.2346, -0.8478, -0.25), (-0.1977, -0.8325, -0.25), (-0.9248, 0.9229, -0.25), (-0.9617, 0.9076, -0.08), (-0.2346, -0.8478, -0.08), (-0.1977, -0.8325, -0.08), (-0.9248, 0.9229, -0.08), (-0.9617, 0.9076, -0.08), (-0.2346, -0.8478, -0.08), (-1.11e-16, -0.7321, -0.08), (0.2175, -0.5867, -0.08), (0.4142, -0.4142, -0.08), (-0.9293, 0.9293, -0.08), (-0.9617, 0.9076, 0.0), (-0.2346, -0.8478, 0.0), (-1.11e-16, -0.7321, 0.0), (0.2175, -0.5867, 0.0), (0.4142, -0.4142, 0.0), (-0.9293, 0.9293, 0.0), (-0.9293, 0.9293, 0.0), (0.4142, -0.4142, 0.0), (0.4425, -0.3859, 0.0), (-0.901, 0.9576, 0.0), (-0.9293, 0.9293, 0.17), (0.4142, -0.4142, 0.17), (0.4425, -0.3859, 0.17), (-0.901, 0.9576, 0.17), (-0.9293, 0.9293, 0.17), (0.4142, -0.4142, 0.17), (0.5867, -0.2175, 0.17), (0.7321, -2.22e-16, 0.17), (0.8478, 0.2346, 0.17), (-0.9076, 0.9617, 0.17), (-0.9293, 0.9293, 0.25), (0.4142, -0.4142, 0.25), (0.5867, -0.2175, 0.25), (0.7321, -2.22e-16, 0.25), (0.8478, 0.2346, 0.25), (-0.9076, 0.9617, 0.25), (-0.9076, 0.9617, 0.25), (0.8478, 0.2346, 0.25), (0.8631, 0.2716, 0.25), (-0.8923, 0.9987, 0.25), (-0.9076, 0.9617, 0.42), (0.8478, 0.2346, 0.42), (0.8631, 0.2716, 0.42), (-0.8923, 0.9987, 0.42), (-0.9076, 0.9617, 0.42), (0.8478, 0.2346, 0.42), (0.9319, 0.4824, 0.42), (0.9829, 0.7389, 0.42), (1.0, 1.0, 0.42), (-0.9, 1.0, 0.42), (-0.9076, 0.9617, 0.5), (0.8478, 0.2346, 0.5), (0.9319, 0.4824, 0.5), (0.9829, 0.7389, 0.5), (1.0, 1.0, 0.5), (-0.9, 1.0, 0.5), (-0.97, 0.8, -0.5), (-0.83, 0.8, -0.5), (-0.8, 0.83, -0.5), (-0.8, 0.97, -0.5), (-0.83, 1.0, -0.5), (-0.97, 1.0, -0.5), (-1.0, 0.97, -0.5), (-1.0, 0.83, -0.5), (-0.97, 0.8, 0.5), (-0.83, 0.8, 0.5), (-0.8, 0.83, 0.5), (-0.8, 0.97, 0.5), (-0.83, 1.0, 0.5), (-0.97, 1.0, 0.5), (-1.0, 0.97, 0.5), (-1.0, 0.83, 0.5)], [], [(4, 5, 6, 7), (3, 2, 1, 0), (0, 1, 5, 4), (1, 2, 6, 5), (2, 3, 7, 6), (3, 0, 4, 7), (14, 15, 16, 17, 18, 19), (13, 12, 11, 10, 9, 8), (8, 9, 15, 14), (9, 10, 16, 15), (10, 11, 17, 16), (11, 12, 18, 17), (12, 13, 19, 18), (13, 8, 14, 19), (24, 25, 26, 27), (23, 22, 21, 20), (20, 21, 25, 24), (21, 22, 26, 25), (22, 23, 27, 26), (23, 20, 24, 27), (34, 35, 36, 37, 38, 39), (33, 32, 31, 30, 29, 28), (28, 29, 35, 34), (29, 30, 36, 35), (30, 31, 37, 36), (31, 32, 38, 37), (32, 33, 39, 38), (33, 28, 34, 39), (44, 45, 46, 47), (43, 42, 41, 40), (40, 41, 45, 44), (41, 42, 46, 45), (42, 43, 47, 46), (43, 40, 44, 47), (54, 55, 56, 57, 58, 59), (53, 52, 51, 50, 49, 48), (48, 49, 55, 54), (49, 50, 56, 55), (50, 51, 57, 56), (51, 52, 58, 57), (52, 53, 59, 58), (53, 48, 54, 59), (64, 65, 66, 67), (63, 62, 61, 60), (60, 61, 65, 64), (61, 62, 66, 65), (62, 63, 67, 66), (63, 60, 64, 67), (74, 75, 76, 77, 78, 79), (73, 72, 71, 70, 69, 68), (68, 69, 75, 74), (69, 70, 76, 75), (70, 71, 77, 76), (71, 72, 78, 77), (72, 73, 79, 78), (73, 68, 74, 79), (88, 89, 90, 91, 92, 93, 94, 95), (87, 86, 85, 84, 83, 82, 81, 80), (80, 81, 89, 88), (81, 82, 90, 89), (82, 83, 91, 90), (83, 84, 92, 91), (84, 85, 93, 92), (85, 86, 94, 93), (86, 87, 95, 94), (87, 80, 88, 95)])
me_build_wood_stairsspiralleft_lod1.polygons.foreach_set('material_index', [0, 0, 0, 0, 0, 0, 0, 0, 0, 0, 0, 0, 0, 0, 0, 0, 0, 0, 0, 0, 0, 0, 0, 0, 0, 0, 0, 0, 0, 0, 0, 0, 0, 0, 0, 0, 0, 0, 0, 0, 0, 0, 0, 0, 0, 0, 0, 0, 0, 0, 0, 0, 0, 0, 0, 0, 1, 1, 1, 1, 1, 1, 1, 1, 1, 1])
_uv = me_build_wood_stairsspiralleft_lod1.uv_layers.new(name='UVMap')
_uv.uv.foreach_set('vector', [0.2969, 0.3025, 1.247, 0.3025, 1.247, 0.3225, 0.2969, 0.3225, 0.2969, 0.3025, 1.247, 0.3025, 1.247, 0.3225, 0.2969, 0.3225, 0.2969, 0.27, 1.247, 0.27, 1.247, 0.355, 0.2969, 0.355, 0.4969, 0.3225, 0.4969, 0.3025, 0.5819, 0.3025, 0.5819, 0.3225, 1.247, 0.355, 0.2969, 0.355, 0.2969, 0.27, 1.247, 0.27, 0.4969, 0.3225, 0.4969, 0.3025, 0.5819, 0.3025, 0.5819, 0.3225, -0.3937, 0.7462, 0.5563, 0.7462, 0.5477, 0.8767, 0.5222, 1.005, 0.4801, 1.129, -0.3976, 0.7653, -0.3976, 1.11, 0.4801, 0.7462, 0.5222, 0.87, 0.5477, 0.9983, 0.5563, 1.129, -0.3937, 1.129, -0.3937, 0.9175, 0.5563, 0.9175, 0.5563, 0.9575, -0.3937, 0.9575, -0.4754, 0.9175, -0.3446, 0.9175, -0.3446, 0.9575, -0.4754, 0.9575, -0.402, 0.9175, -0.2712, 0.9175, -0.2712, 0.9575, -0.402, 0.9575, -0.3219, 0.9175, -0.1911, 0.9175, -0.1911, 0.9575, -0.3219, 0.9575, 0.403, 0.9575, -0.547, 0.9575, -0.547, 0.9175, 0.403, 0.9175, -0.3268, 0.9575, -0.3463, 0.9575, -0.3463, 0.9175, -0.3268, 0.9175, 0.07185, 0.8025, 1.022, 0.8025, 1.022, 0.8225, 0.07185, 0.8225, 0.07185, 0.8025, 1.022, 0.8025, 1.022, 0.8225, 0.07185, 0.8225, 0.07185, 0.77, 1.022, 0.77, 1.022, 0.855, 0.07185, 0.855, 0.5501, 0.8225, 0.5501, 0.8025, 0.6351, 0.8025, 0.6351, 0.8225, 1.022, 0.855, 0.07185, 0.855, 0.07185, 0.77, 1.022, 0.77, 0.5501, 0.8225, 0.5501, 0.8025, 0.6351, 0.8025, 0.6351, 0.8225, -0.2133, -0.1288, 0.7367, -0.1288, 0.7281, 0.001684, 0.7026, 0.13, 0.6605, 0.2538, -0.2171, -0.1097, -0.2171, 0.2347, 0.6605, -0.1288, 0.7026, -0.004977, 0.7281, 0.1233, 0.7367, 0.2538, -0.2133, 0.2538, -0.2133, 0.0425, 0.7367, 0.0425, 0.7367, 0.0825, -0.2133, 0.0825, 0.09724, 0.0425, 0.2281, 0.0425, 0.2281, 0.0825, 0.09724, 0.0825, 0.1866, 0.0425, 0.3174, 0.0425, 0.3174, 0.0825, 0.1866, 0.0825, 0.2783, 0.0425, 0.4091, 0.0425, 0.4091, 0.0825, 0.2783, 0.0825, 0.6828, 0.0825, -0.2672, 0.0825, -0.2672, 0.0425, 0.6828, 0.0425, 0.2617, 0.0825, 0.2422, 0.0825, 0.2422, 0.0425, 0.2617, 0.0425, 1.069, 0.4475, 0.1195, 0.4475, 0.1195, 0.4275, 1.069, 0.4275, 1.069, 0.4475, 0.1195, 0.4475, 0.1195, 0.4275, 1.069, 0.4275, 1.069, 0.48, 0.1195, 0.48, 0.1195, 0.395, 1.069, 0.395, 0.4124, 0.4475, 0.4124, 0.4275, 0.4974, 0.4275, 0.4974, 0.4475, 0.1195, 0.395, 1.069, 0.395, 1.069, 0.48, 0.1195, 0.48, 0.4124, 0.4475, 0.4124, 0.4275, 0.4974, 0.4275, 0.4974, 0.4475, 0.1678, 0.2462, 1.118, 0.2462, 1.109, 0.3767, 1.084, 0.505, 1.042, 0.6288, 0.164, 0.2653, 0.164, 0.6097, 1.042, 0.2462, 1.084, 0.37, 1.109, 0.4983, 1.118, 0.6288, 0.1678, 0.6288, 0.1678, 0.4175, 1.118, 0.4175, 1.118, 0.4575, 0.1678, 0.4575, 0.8058, 0.4175, 0.9366, 0.4175, 0.9366, 0.4575, 0.8058, 0.4575, 0.8975, 0.4175, 1.028, 0.4175, 1.028, 0.4575, 0.8975, 0.4575, 0.9868, 0.4175, 1.118, 0.4175, 1.118, 0.4575, 0.9868, 0.4575, 1.172, 0.4575, 0.2217, 0.4575, 0.2217, 0.4175, 1.172, 0.4175, 0.9726, 0.4575, 0.9531, 0.4575, 0.9531, 0.4175, 0.9726, 0.4175, 0.003467, 0.5525, 0.9535, 0.5525, 0.9535, 0.5725, 0.003467, 0.5725, 0.003467, 0.5525, 0.9535, 0.5525, 0.9535, 0.5725, 0.003467, 0.5725, 0.003467, 0.52, 0.9535, 0.52, 0.9535, 0.605, 0.003467, 0.605, 0.7317, 0.5725, 0.7317, 0.5525, 0.8167, 0.5525, 0.8167, 0.5725, 0.9535, 0.605, 0.003467, 0.605, 0.003467, 0.52, 0.9535, 0.52, 0.7317, 0.5725, 0.7317, 0.5525, 0.8167, 0.5525, 0.8167, 0.5725, 0.1595, 0.1212, 1.11, 0.1212, 1.101, 0.2517, 1.075, 0.38, 1.033, 0.5038, 0.1557, 0.1403, 0.1557, 0.4847, 1.033, 0.1212, 1.075, 0.245, 1.101, 0.3733, 1.11, 0.5038, 0.1595, 0.5038, 0.1595, 0.2925, 1.11, 0.2925, 1.11, 0.3325, 0.1595, 0.3325, 1.01, 0.2925, 1.141, 0.2925, 1.141, 0.3325, 1.01, 0.3325, 1.09, 0.2925, 1.221, 0.2925, 1.221, 0.3325, 1.09, 0.3325, 1.164, 0.2925, 1.294, 0.2925, 1.294, 0.3325, 1.164, 0.3325, 1.263, 0.3325, 0.3128, 0.3325, 0.3128, 0.2925, 1.263, 0.2925, 1.165, 0.3325, 1.146, 0.3325, 1.146, 0.2925, 1.165, 0.2925, 0.9949, 0.8625, 0.9249, 0.8625, 0.9099, 0.8475, 0.9099, 0.7775, 0.9249, 0.7625, 0.9949, 0.7625, 1.01, 0.7775, 1.01, 0.8475, 1.01, 0.7775, 1.01, 0.8475, 0.9949, 0.8625, 0.9249, 0.8625, 0.9099, 0.8475, 0.9099, 0.7775, 0.9249, 0.7625, 0.9949, 0.7625, 0.2599, 0.8475, 0.2599, 0.7775, 0.7599, 0.7775, 0.7599, 0.8475, 0.2599, 0.8231, 0.2599, 0.8019, 0.7599, 0.8019, 0.7599, 0.8231, 0.2599, 0.8475, 0.2599, 0.7775, 0.7599, 0.7775, 0.7599, 0.8475, 0.2599, 0.8231, 0.2599, 0.8019, 0.7599, 0.8019, 0.7599, 0.8231, 0.2599, 0.8475, 0.2599, 0.7775, 0.7599, 0.7775, 0.7599, 0.8475, 0.2599, 0.8231, 0.2599, 0.8019, 0.7599, 0.8019, 0.7599, 0.8231, 0.2599, 0.8475, 0.2599, 0.7775, 0.7599, 0.7775, 0.7599, 0.8475, 0.2599, 0.8231, 0.2599, 0.8019, 0.7599, 0.8019, 0.7599, 0.8231])
me_build_wood_stairsspiralleft_lod1.materials.append(mat_build_wood_plank)
me_build_wood_stairsspiralleft_lod1.materials.append(mat_build_wood_beam)
me_build_wood_stairsspiralleft_lod1.materials.append(mat_build_roof_thatch)
me_build_wood_stairsspiralleft_lod1.update()

# ---- objects
ob_build_wood_stairsspiralleft = bpy.data.objects.new('build_wood_stairsSpiralLeft', me_build_wood_stairsspiralleft)
ob_build_wood_stairsspiralleft_lod1 = bpy.data.objects.new('build_wood_stairsSpiralLeft_lod1', me_build_wood_stairsspiralleft_lod1)

# ---- transforms, parenting, visibility, modifiers, constraints
ob_build_wood_stairsspiralleft.location = (0.0, 0.0, 0.0)
ob_build_wood_stairsspiralleft_lod1.location = (0.0, 0.0, 0.0)

# ---- collection membership
scene.collection.objects.link(ob_build_wood_stairsspiralleft)
scene.collection.objects.link(ob_build_wood_stairsspiralleft_lod1)

# ---- scene / render settings (as saved in the file)
scene.frame_start = 1; scene.frame_end = 250; scene.frame_set(1)
scene.render.engine = 'BLENDER_EEVEE_NEXT'
scene.render.bake_bias = 0.0
scene.render.bake_samples = 0
scene.cycles.sampling_pattern = 'TABULATED_SOBOL'
scene.eevee.use_volume_custom_range = False
bpy.context.view_layer.update()

# ---- added for rendering (the .blend has no active camera and no usable light): camera, sun
cam_auto = bpy.data.cameras.new('AutoCamera')
cam_auto.lens = 50.0
cam_auto.sensor_width = 36.0
cam_auto.clip_end = 1000.0
ob_auto_camera = bpy.data.objects.new('AutoCamera', cam_auto)
scene.collection.objects.link(ob_auto_camera)
ob_auto_camera.location = (2.77567, -3.33081, 2.22054)
ob_auto_camera.rotation_euler = (1.09748, -7.21219e-08, 0.694738)
scene.camera = ob_auto_camera
light_auto_sun = bpy.data.lights.new('AutoSun', 'SUN')
light_auto_sun.energy = 3.0
light_auto_sun.angle = 0.0523599
ob_auto_sun = bpy.data.objects.new('AutoSun', light_auto_sun)
scene.collection.objects.link(ob_auto_sun)
ob_auto_sun.rotation_euler = (0.872665, 0.174533, 0.523599)
bpy.context.view_layer.update()

